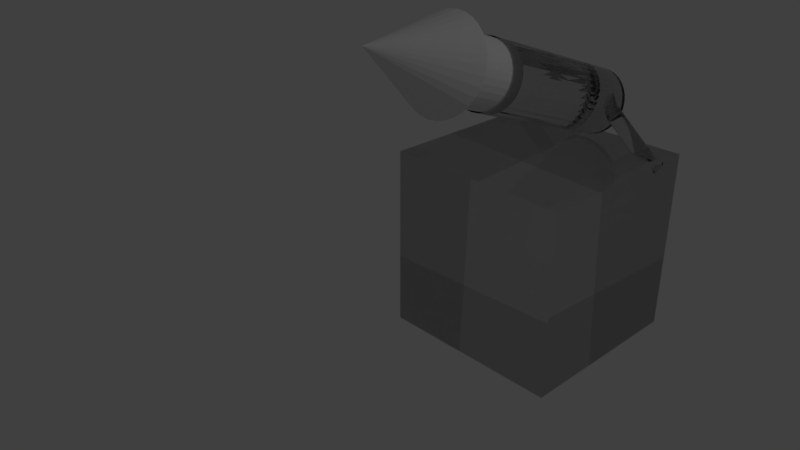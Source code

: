 # Source: piston-cannon.blend  (saved by Blender 2.78.0; exported with 4.5.12 LTS)
import bpy
from mathutils import Matrix  # noqa: F401  (used for matrix-valued properties, if any)

bpy.ops.wm.read_factory_settings(use_empty=True)
scene = bpy.context.scene
scene.name = 'Scene'

# ---- collections
col_collection_1 = bpy.data.collections.new('Collection 1'); scene.collection.children.link(col_collection_1)

# ---- materials (node trees are filled in below, after node groups)
mat_material = bpy.data.materials.new('Material')
mat_material.alpha_threshold = 0.0
mat_material.roughness = 0.5
mat_material.line_color = (0.0, 0.0, 0.0, 1.0)

# ---- material node trees
mat_material.use_nodes = True; mat_material.node_tree.nodes.clear()
_N = mat_material.node_tree.nodes; _L = mat_material.node_tree.links
n0 = _N.new('ShaderNodeOutputMaterial'); n0.name = 'Material Output'; n0.location = (300, 300)
n1 = _N.new('ShaderNodeBsdfGlass'); n1.name = 'Glass BSDF'; n1.location = (10, 300)
n1.distribution = 'BECKMANN'
n1.inputs[0].default_value = (0.8, 0.8, 0.8, 1.0)
n1.inputs[2].default_value = 1.45
_L.new(n1.outputs[0], n0.inputs[0])
n0.is_active_output = True

# ---- world
world_world = bpy.data.worlds.new('World'); scene.world = world_world
world_world.color = (0.05088, 0.05088, 0.05088)
world_world.use_sun_shadow = False
world_world.sun_shadow_jitter_overblur = 0.0
world_world.cycles.sampling_method = 'MANUAL'

# ---- cameras
cam_camera = bpy.data.cameras.new('Camera')
cam_camera.clip_end = 100.0
cam_camera.lens = 35.0
cam_camera.sensor_width = 32.0
cam_camera.sensor_height = 18.0
cam_camera.ortho_scale = 7.314
cam_camera.dof.focus_distance = 0.0

# ---- lights
light_lamp = bpy.data.lights.new('Lamp', 'POINT')
light_lamp.transmission_factor = 0.0
light_lamp.cutoff_distance = 30.0
light_lamp.energy = 100.0
light_lamp.shadow_buffer_clip_start = 1.001
light_lamp.shadow_soft_size = 0.1
light_lamp.shadow_maximum_resolution = 0.006
light_lamp.use_absolute_resolution = True

# ---- meshes
me_cube_001 = bpy.data.meshes.new('Cube.001')
me_cube_001.from_pydata([(-0.8458, 0.7949, 0.9171), (-0.1941, 0.7949, 1.464), (-0.8354, 0.7933, 0.9048), (-0.1838, 0.7933, 1.452), (-0.8255, 0.7886, 0.8929), (-0.1739, 0.7886, 1.44), (-0.8164, 0.781, 0.882), (-0.1647, 0.781, 1.429), (-0.8083, 0.7708, 0.8725), (-0.1567, 0.7708, 1.419), (-0.8018, 0.7583, 0.8646), (-0.1501, 0.7583, 1.411), (-0.7969, 0.7441, 0.8588), (-0.1452, 0.7441, 1.406), (-0.7939, 0.7286, 0.8552), (-0.1422, 0.7286, 1.402), (-0.7928, 0.7126, 0.854), (-0.1412, 0.7126, 1.401), (-0.7939, 0.6965, 0.8552), (-0.1422, 0.6965, 1.402), (-0.7969, 0.6811, 0.8588), (-0.1452, 0.6811, 1.406), (-0.8018, 0.6668, 0.8646), (-0.1501, 0.6668, 1.411), (-0.8083, 0.6543, 0.8725), (-0.1567, 0.6543, 1.419), (-0.8164, 0.6441, 0.882), (-0.1647, 0.6441, 1.429), (-0.8255, 0.6365, 0.8929), (-0.1739, 0.6365, 1.44), (-0.8354, 0.6318, 0.9048), (-0.1838, 0.6318, 1.452), (-0.8458, 0.6302, 0.9171), (-0.1941, 0.6302, 1.464), (-0.8561, 0.6318, 0.9294), (-0.2045, 0.6318, 1.476), (-0.866, 0.6365, 0.9412), (-0.2144, 0.6365, 1.488), (-0.8752, 0.6441, 0.9521), (-0.2235, 0.6441, 1.499), (-0.8832, 0.6543, 0.9617), (-0.2315, 0.6543, 1.508), (-0.8898, 0.6668, 0.9695), (-0.2381, 0.6668, 1.516), (-0.8946, 0.6811, 0.9753), (-0.243, 0.6811, 1.522), (-0.8977, 0.6965, 0.9789), (-0.246, 0.6965, 1.526), (-0.8987, 0.7126, 0.9801), (-0.247, 0.7126, 1.527), (-0.8977, 0.7286, 0.9789), (-0.246, 0.7286, 1.526), (-0.8946, 0.7441, 0.9753), (-0.243, 0.7441, 1.522), (-0.8898, 0.7583, 0.9695), (-0.2381, 0.7583, 1.516), (-0.8832, 0.7708, 0.9617), (-0.2315, 0.7708, 1.508), (-0.8752, 0.781, 0.9521), (-0.2235, 0.781, 1.499), (-0.866, 0.7886, 0.9412), (-0.2144, 0.7886, 1.488), (-0.8561, 0.7933, 0.9294), (-0.2045, 0.7933, 1.476), (-1.0, -1.0, -1.0), (-1.0, -1.0, 1.0), (-1.0, 1.0, -1.0), (-1.0, 1.0, 1.0), (1.0, -1.0, -1.0), (1.0, -1.0, 1.0), (1.0, 1.0, -1.0), (1.0, 1.0, 1.0), (0.007473, 1.005, 1.682), (0.007473, -0.8195, 2.346), (0.07609, 1.003, 1.676), (0.07609, -0.8218, 2.34), (0.1421, 0.996, 1.657), (0.1421, -0.8287, 2.321), (0.2029, 0.9849, 1.626), (0.2029, -0.8398, 2.291), (0.2562, 0.97, 1.585), (0.2562, -0.8547, 2.249), (0.2999, 0.9517, 1.535), (0.2999, -0.873, 2.199), (0.3324, 0.9309, 1.478), (0.3324, -0.8938, 2.142), (0.3524, 0.9084, 1.416), (0.3524, -0.9163, 2.08), (0.3592, 0.8849, 1.352), (0.3592, -0.9398, 2.016), (0.3524, 0.8614, 1.287), (0.3524, -0.9633, 1.951), (0.3324, 0.8389, 1.225), (0.3324, -0.9858, 1.889), (0.2999, 0.8181, 1.168), (0.2999, -1.007, 1.832), (0.2562, 0.7998, 1.118), (0.2562, -1.025, 1.782), (0.2029, 0.7849, 1.077), (0.2029, -1.04, 1.741), (0.1421, 0.7737, 1.046), (0.1421, -1.051, 1.71), (0.07609, 0.7669, 1.027), (0.07609, -1.058, 1.692), (0.007473, 0.7646, 1.021), (0.007473, -1.06, 1.685), (-0.06115, 0.7669, 1.027), (-0.06115, -1.058, 1.692), (-0.1271, 0.7737, 1.046), (-0.1271, -1.051, 1.71), (-0.1879, 0.7849, 1.077), (-0.1879, -1.04, 1.741), (-0.2412, 0.7998, 1.118), (-0.2412, -1.025, 1.782), (-0.285, 0.8181, 1.168), (-0.285, -1.007, 1.832), (-0.3175, 0.8389, 1.225), (-0.3175, -0.9858, 1.889), (-0.3375, 0.8614, 1.287), (-0.3375, -0.9633, 1.951), (-0.3443, 0.8849, 1.352), (-0.3443, -0.9398, 2.016), (-0.3375, 0.9084, 1.416), (-0.3375, -0.9163, 2.08), (-0.3175, 0.9309, 1.478), (-0.3175, -0.8938, 2.142), (-0.285, 0.9517, 1.535), (-0.285, -0.873, 2.199), (-0.2412, 0.97, 1.585), (-0.2412, -0.8547, 2.249), (-0.1879, 0.9849, 1.626), (-0.1879, -0.8398, 2.291), (-0.1271, 0.996, 1.657), (-0.1271, -0.8287, 2.321), (-0.06115, 1.003, 1.676), (-0.06115, -0.8218, 2.34), (0.007473, 1.006, 1.682), (0.007473, 0.9585, 1.699), (0.07609, 1.004, 1.675), (0.07609, 0.9562, 1.693), (0.1421, 0.9972, 1.657), (0.1421, 0.9493, 1.674), (0.2029, 0.9861, 1.626), (0.2029, 0.9382, 1.643), (0.2562, 0.9711, 1.585), (0.2562, 0.9232, 1.602), (0.2999, 0.9529, 1.535), (0.2999, 0.905, 1.552), (0.3324, 0.9321, 1.478), (0.3324, 0.8842, 1.495), (0.3524, 0.9095, 1.416), (0.3524, 0.8617, 1.433), (0.3592, 0.886, 1.351), (0.3592, 0.8382, 1.369), (0.3524, 0.8626, 1.287), (0.3524, 0.8147, 1.304), (0.3324, 0.84, 1.225), (0.3324, 0.7921, 1.242), (0.2999, 0.8192, 1.168), (0.2999, 0.7713, 1.185), (0.2562, 0.801, 1.117), (0.2562, 0.7531, 1.135), (0.2029, 0.786, 1.076), (0.2029, 0.7382, 1.094), (0.1421, 0.7749, 1.046), (0.1421, 0.727, 1.063), (0.07609, 0.768, 1.027), (0.07609, 0.7202, 1.044), (0.007473, 0.7657, 1.021), (0.007473, 0.7179, 1.038), (-0.06115, 0.768, 1.027), (-0.06115, 0.7202, 1.044), (-0.1271, 0.7749, 1.046), (-0.1271, 0.727, 1.063), (-0.1879, 0.786, 1.076), (-0.1879, 0.7382, 1.094), (-0.2412, 0.801, 1.117), (-0.2412, 0.7531, 1.135), (-0.285, 0.8192, 1.168), (-0.285, 0.7713, 1.185), (-0.3175, 0.84, 1.225), (-0.3175, 0.7921, 1.242), (-0.3375, 0.8626, 1.287), (-0.3375, 0.8147, 1.304), (-0.3443, 0.886, 1.351), (-0.3443, 0.8382, 1.369), (-0.3375, 0.9095, 1.416), (-0.3375, 0.8617, 1.433), (-0.3175, 0.9321, 1.478), (-0.3175, 0.8842, 1.495), (-0.285, 0.9529, 1.535), (-0.285, 0.905, 1.552), (-0.2412, 0.9711, 1.585), (-0.2412, 0.9232, 1.602), (-0.1879, 0.9861, 1.626), (-0.1879, 0.9382, 1.643), (-0.1271, 0.9972, 1.657), (-0.1271, 0.9493, 1.674), (-0.06115, 1.004, 1.675), (-0.06115, 0.9562, 1.693), (0.8607, 0.7949, 0.9171), (0.2091, 0.7949, 1.464), (0.871, 0.7933, 0.9294), (0.2194, 0.7933, 1.476), (0.881, 0.7886, 0.9412), (0.2293, 0.7886, 1.488), (0.8901, 0.781, 0.9521), (0.2385, 0.781, 1.499), (0.8981, 0.7708, 0.9617), (0.2465, 0.7708, 1.508), (0.9047, 0.7583, 0.9695), (0.2531, 0.7583, 1.516), (0.9096, 0.7441, 0.9753), (0.258, 0.7441, 1.522), (0.9126, 0.7286, 0.9789), (0.261, 0.7286, 1.526), (0.9136, 0.7126, 0.9801), (0.262, 0.7126, 1.527), (0.9126, 0.6965, 0.9789), (0.261, 0.6965, 1.526), (0.9096, 0.6811, 0.9753), (0.258, 0.6811, 1.522), (0.9047, 0.6668, 0.9695), (0.2531, 0.6668, 1.516), (0.8981, 0.6543, 0.9617), (0.2465, 0.6543, 1.508), (0.8901, 0.6441, 0.9521), (0.2385, 0.6441, 1.499), (0.881, 0.6365, 0.9412), (0.2293, 0.6365, 1.488), (0.871, 0.6318, 0.9294), (0.2194, 0.6318, 1.476), (0.8607, 0.6302, 0.9171), (0.2091, 0.6302, 1.464), (0.8504, 0.6318, 0.9048), (0.1988, 0.6318, 1.452), (0.8405, 0.6365, 0.8929), (0.1888, 0.6365, 1.44), (0.8313, 0.6441, 0.882), (0.1797, 0.6441, 1.429), (0.8233, 0.6543, 0.8725), (0.1717, 0.6543, 1.419), (0.8167, 0.6668, 0.8646), (0.1651, 0.6668, 1.411), (0.8118, 0.6811, 0.8588), (0.1602, 0.6811, 1.406), (0.8088, 0.6965, 0.8552), (0.1572, 0.6965, 1.402), (0.8078, 0.7126, 0.854), (0.1562, 0.7126, 1.401), (0.8088, 0.7286, 0.8552), (0.1572, 0.7286, 1.402), (0.8118, 0.7441, 0.8588), (0.1602, 0.7441, 1.406), (0.8167, 0.7583, 0.8646), (0.1651, 0.7583, 1.411), (0.8233, 0.7708, 0.8725), (0.1717, 0.7708, 1.419), (0.8313, 0.781, 0.882), (0.1797, 0.781, 1.429), (0.8405, 0.7886, 0.8929), (0.1888, 0.7886, 1.44), (0.8504, 0.7933, 0.9048), (0.1988, 0.7933, 1.452)], [], [(0, 1, 3, 2), (2, 3, 5, 4), (4, 5, 7, 6), (6, 7, 9, 8), (8, 9, 11, 10), (10, 11, 13, 12), (12, 13, 15, 14), (14, 15, 17, 16), (16, 17, 19, 18), (18, 19, 21, 20), (20, 21, 23, 22), (22, 23, 25, 24), (24, 25, 27, 26), (26, 27, 29, 28), (28, 29, 31, 30), (30, 31, 33, 32), (32, 33, 35, 34), (34, 35, 37, 36), (36, 37, 39, 38), (38, 39, 41, 40), (40, 41, 43, 42), (42, 43, 45, 44), (44, 45, 47, 46), (46, 47, 49, 48), (48, 49, 51, 50), (50, 51, 53, 52), (52, 53, 55, 54), (54, 55, 57, 56), (56, 57, 59, 58), (58, 59, 61, 60), (60, 61, 63, 62), (62, 63, 1, 0), (64, 65, 67, 66), (66, 67, 71, 70), (70, 71, 69, 68), (68, 69, 65, 64), (66, 70, 68, 64), (71, 67, 65, 69), (72, 73, 75, 74), (74, 75, 77, 76), (76, 77, 79, 78), (78, 79, 81, 80), (80, 81, 83, 82), (82, 83, 85, 84), (84, 85, 87, 86), (86, 87, 89, 88), (88, 89, 91, 90), (90, 91, 93, 92), (92, 93, 95, 94), (94, 95, 97, 96), (96, 97, 99, 98), (98, 99, 101, 100), (100, 101, 103, 102), (102, 103, 105, 104), (104, 105, 107, 106), (106, 107, 109, 108), (108, 109, 111, 110), (110, 111, 113, 112), (112, 113, 115, 114), (114, 115, 117, 116), (116, 117, 119, 118), (118, 119, 121, 120), (120, 121, 123, 122), (122, 123, 125, 124), (124, 125, 127, 126), (126, 127, 129, 128), (128, 129, 131, 130), (130, 131, 133, 132), (132, 133, 135, 134), (134, 135, 73, 72), (136, 137, 139, 138), (138, 139, 141, 140), (140, 141, 143, 142), (142, 143, 145, 144), (144, 145, 147, 146), (146, 147, 149, 148), (148, 149, 151, 150), (150, 151, 153, 152), (152, 153, 155, 154), (154, 155, 157, 156), (156, 157, 159, 158), (158, 159, 161, 160), (160, 161, 163, 162), (162, 163, 165, 164), (164, 165, 167, 166), (166, 167, 169, 168), (168, 169, 171, 170), (170, 171, 173, 172), (172, 173, 175, 174), (174, 175, 177, 176), (176, 177, 179, 178), (178, 179, 181, 180), (180, 181, 183, 182), (182, 183, 185, 184), (184, 185, 187, 186), (186, 187, 189, 188), (188, 189, 191, 190), (190, 191, 193, 192), (192, 193, 195, 194), (194, 195, 197, 196), (139, 137, 199, 197, 195, 193, 191, 189, 187, 185, 183, 181, 179, 177, 175, 173, 171, 169, 167, 165, 163, 161, 159, 157, 155, 153, 151, 149, 147, 145, 143, 141), (196, 197, 199, 198), (198, 199, 137, 136), (136, 138, 140, 142, 144, 146, 148, 150, 152, 154, 156, 158, 160, 162, 164, 166, 168, 170, 172, 174, 176, 178, 180, 182, 184, 186, 188, 190, 192, 194, 196, 198), (200, 201, 203, 202), (202, 203, 205, 204), (204, 205, 207, 206), (206, 207, 209, 208), (208, 209, 211, 210), (210, 211, 213, 212), (212, 213, 215, 214), (214, 215, 217, 216), (216, 217, 219, 218), (218, 219, 221, 220), (220, 221, 223, 222), (222, 223, 225, 224), (224, 225, 227, 226), (226, 227, 229, 228), (228, 229, 231, 230), (230, 231, 233, 232), (232, 233, 235, 234), (234, 235, 237, 236), (236, 237, 239, 238), (238, 239, 241, 240), (240, 241, 243, 242), (242, 243, 245, 244), (244, 245, 247, 246), (246, 247, 249, 248), (248, 249, 251, 250), (250, 251, 253, 252), (252, 253, 255, 254), (254, 255, 257, 256), (256, 257, 259, 258), (258, 259, 261, 260), (260, 261, 263, 262), (262, 263, 201, 200)])
me_cube_001.materials.append(mat_material)
me_cube_001.use_remesh_preserve_volume = False
me_cube_001.use_remesh_preserve_attributes = False
me_cube_001.use_mirror_vertex_groups = False
me_cube_001.update()
me_cone = bpy.data.meshes.new('Cone')
me_cone.from_pydata([(0.0, 0.702, -2.447), (0.0, 0.702, -0.9841), (0.137, 0.6885, -2.447), (0.137, 0.6885, -0.9841), (0.2686, 0.6486, -2.447), (0.2686, 0.6486, -0.9841), (0.39, 0.5837, -2.447), (0.39, 0.5837, -0.9841), (0.4964, 0.4964, -2.447), (0.4964, 0.4964, -0.9841), (0.5837, 0.39, -2.447), (0.5837, 0.39, -0.9841), (0.6486, 0.2686, -2.447), (0.6486, 0.2686, -0.9841), (0.6885, 0.137, -2.447), (0.6885, 0.137, -0.9841), (0.702, 5.3e-08, -2.447), (0.702, 5.3e-08, -0.9841), (0.6885, -0.137, -2.447), (0.6885, -0.137, -0.9841), (0.6486, -0.2686, -2.447), (0.6486, -0.2686, -0.9841), (0.5837, -0.39, -2.447), (0.5837, -0.39, -0.9841), (0.4964, -0.4964, -2.447), (0.4964, -0.4964, -0.9841), (0.39, -0.5837, -2.447), (0.39, -0.5837, -0.9841), (0.2686, -0.6486, -2.447), (0.2686, -0.6486, -0.9841), (0.137, -0.6885, -2.447), (0.137, -0.6885, -0.9841), (-2.287e-07, -0.702, -2.447), (-2.287e-07, -0.702, -0.9841), (-0.137, -0.6885, -2.447), (-0.137, -0.6885, -0.9841), (-0.2686, -0.6486, -2.447), (-0.2686, -0.6486, -0.9841), (-0.39, -0.5837, -2.447), (-0.39, -0.5837, -0.9841), (-0.4964, -0.4964, -2.447), (-0.4964, -0.4964, -0.9841), (-0.5837, -0.39, -2.447), (-0.5837, -0.39, -0.9841), (-0.6486, -0.2686, -2.447), (-0.6486, -0.2686, -0.9841), (-0.6885, -0.137, -2.447), (-0.6885, -0.137, -0.9841), (-0.702, 6.779e-07, -2.447), (-0.702, 6.779e-07, -0.9841), (-0.6885, 0.137, -2.447), (-0.6885, 0.137, -0.9841), (-0.6486, 0.2686, -2.447), (-0.6486, 0.2686, -0.9841), (-0.5837, 0.39, -2.447), (-0.5837, 0.39, -0.9841), (-0.4964, 0.4964, -2.447), (-0.4964, 0.4964, -0.9841), (-0.39, 0.5837, -2.447), (-0.39, 0.5837, -0.9841), (-0.2686, 0.6486, -2.447), (-0.2686, 0.6486, -0.9841), (-0.137, 0.6885, -2.447), (-0.137, 0.6885, -0.9841), (0.0, 1.0, -1.0), (0.1951, 0.9808, -1.0), (0.3827, 0.9239, -1.0), (0.5556, 0.8315, -1.0), (0.7071, 0.7071, -1.0), (0.8315, 0.5556, -1.0), (0.9239, 0.3827, -1.0), (0.9808, 0.1951, -1.0), (1.0, 7.55e-08, -1.0), (0.0, 0.0, 1.0), (0.9808, -0.1951, -1.0), (0.9239, -0.3827, -1.0), (0.8315, -0.5556, -1.0), (0.7071, -0.7071, -1.0), (0.5556, -0.8315, -1.0), (0.3827, -0.9239, -1.0), (0.1951, -0.9808, -1.0), (-3.258e-07, -1.0, -1.0), (-0.1951, -0.9808, -1.0), (-0.3827, -0.9239, -1.0), (-0.5556, -0.8315, -1.0), (-0.7071, -0.7071, -1.0), (-0.8315, -0.5556, -1.0), (-0.9239, -0.3827, -1.0), (-0.9808, -0.1951, -1.0), (-1.0, 9.656e-07, -1.0), (-0.9808, 0.1951, -1.0), (-0.9239, 0.3827, -1.0), (-0.8315, 0.5556, -1.0), (-0.7071, 0.7071, -1.0), (-0.5556, 0.8315, -1.0), (-0.3827, 0.9239, -1.0), (-0.1951, 0.9808, -1.0)], [], [(0, 1, 3, 2), (2, 3, 5, 4), (4, 5, 7, 6), (6, 7, 9, 8), (8, 9, 11, 10), (10, 11, 13, 12), (12, 13, 15, 14), (14, 15, 17, 16), (16, 17, 19, 18), (18, 19, 21, 20), (20, 21, 23, 22), (22, 23, 25, 24), (24, 25, 27, 26), (26, 27, 29, 28), (28, 29, 31, 30), (30, 31, 33, 32), (32, 33, 35, 34), (34, 35, 37, 36), (36, 37, 39, 38), (38, 39, 41, 40), (40, 41, 43, 42), (42, 43, 45, 44), (44, 45, 47, 46), (46, 47, 49, 48), (48, 49, 51, 50), (50, 51, 53, 52), (52, 53, 55, 54), (54, 55, 57, 56), (56, 57, 59, 58), (58, 59, 61, 60), (3, 1, 63, 61, 59, 57, 55, 53, 51, 49, 47, 45, 43, 41, 39, 37, 35, 33, 31, 29, 27, 25, 23, 21, 19, 17, 15, 13, 11, 9, 7, 5), (60, 61, 63, 62), (62, 63, 1, 0), (0, 2, 4, 6, 8, 10, 12, 14, 16, 18, 20, 22, 24, 26, 28, 30, 32, 34, 36, 38, 40, 42, 44, 46, 48, 50, 52, 54, 56, 58, 60, 62), (64, 73, 65), (65, 73, 66), (66, 73, 67), (67, 73, 68), (68, 73, 69), (69, 73, 70), (70, 73, 71), (71, 73, 72), (72, 73, 74), (74, 73, 75), (75, 73, 76), (76, 73, 77), (77, 73, 78), (78, 73, 79), (79, 73, 80), (80, 73, 81), (81, 73, 82), (82, 73, 83), (83, 73, 84), (84, 73, 85), (85, 73, 86), (86, 73, 87), (87, 73, 88), (88, 73, 89), (89, 73, 90), (90, 73, 91), (91, 73, 92), (92, 73, 93), (93, 73, 94), (94, 73, 95), (95, 73, 96), (96, 73, 64), (64, 65, 66, 67, 68, 69, 70, 71, 72, 74, 75, 76, 77, 78, 79, 80, 81, 82, 83, 84, 85, 86, 87, 88, 89, 90, 91, 92, 93, 94, 95, 96)])
me_cone.use_remesh_preserve_volume = False
me_cone.use_remesh_preserve_attributes = False
me_cone.use_mirror_vertex_groups = False
me_cone.update()

# ---- objects
ob_base = bpy.data.objects.new('Base', me_cube_001)
ob_projectile = bpy.data.objects.new('Projectile', me_cone)
ob_lamp = bpy.data.objects.new('Lamp', light_lamp)
ob_camera = bpy.data.objects.new('Camera', cam_camera)

# ---- transforms, parenting, visibility, modifiers, constraints
ob_base.location = (-0.007473, -1.014, 1.039)
ob_base.lineart.crease_threshold = 0.0
ob_projectile.location = (0.0, -2.921, 3.407)
ob_projectile.rotation_euler = (1.222, -0.0, 0.0)
ob_projectile.scale = (0.481, 0.481, 0.481)
ob_projectile.lineart.crease_threshold = 0.0
ob_lamp.location = (4.891, -0.2202, 7.363)
ob_lamp.rotation_euler = (0.6503, 0.05522, 1.866)
ob_lamp.lock_rotations_4d = False
ob_lamp.empty_display_type = 'ARROWS'
ob_lamp.color = (0.0, 0.0, 0.0, 0.0)
ob_lamp.lineart.crease_threshold = 0.0
ob_camera.location = (5.055, -7.733, 5.344)
ob_camera.rotation_euler = (1.109, 0.0, 0.8149)
ob_camera.lock_rotations_4d = False
ob_camera.empty_display_type = 'ARROWS'
ob_camera.color = (0.0, 0.0, 0.0, 0.0)
ob_camera.display_type = 'WIRE'
ob_camera.lineart.crease_threshold = 0.0

# ---- collection membership
col_collection_1.objects.link(ob_base)
col_collection_1.objects.link(ob_projectile)
col_collection_1.objects.link(ob_lamp)
col_collection_1.objects.link(ob_camera)

# ---- scene / render settings (as saved in the file)
scene.camera = ob_camera
scene.frame_start = 1; scene.frame_end = 250; scene.frame_set(0)
scene.render.engine = 'CYCLES'
scene.render.resolution_percentage = 50
scene.render.dither_intensity = 0.0
scene.cycles.use_denoising = False
scene.cycles.samples = 128
scene.cycles.sampling_pattern = 'TABULATED_SOBOL'
scene.cycles.light_sampling_threshold = 0.0
scene.cycles.use_adaptive_sampling = False
scene.cycles.use_light_tree = False
scene.cycles.blur_glossy = 0.0
scene.cycles.sample_clamp_indirect = 0.0
scene.view_settings.view_transform = 'Standard'
bpy.context.view_layer.update()
